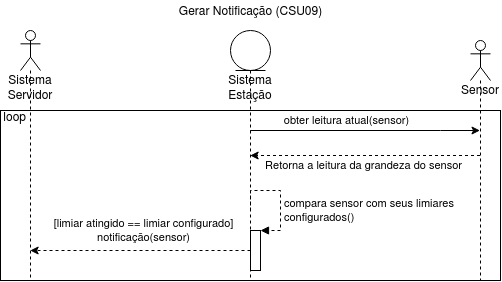

The diagram above was exported from draw.io. Its source (the exported page's mxGraphModel, read from the mxfile embedded in the PNG):
<mxGraphModel dx="684" dy="413" grid="1" gridSize="10" guides="1" tooltips="1" connect="1" arrows="1" fold="1" page="1" pageScale="1" pageWidth="827" pageHeight="1169" math="0" shadow="0">
  <root>
    <mxCell id="YUx9nklMN0EWK4Q_VyqX-0" />
    <mxCell id="YUx9nklMN0EWK4Q_VyqX-1" parent="YUx9nklMN0EWK4Q_VyqX-0" />
    <mxCell id="YUx9nklMN0EWK4Q_VyqX-2" value="&lt;a href=&quot;https://github.com/PJI29006-classroom/2020-01-estacao-metereologica-estacao-alexandre-andre-e-luiza/blob/master/doc/markdown/descricao-casos-de-uso/sistema-estacao/gerar-notificacao.md&quot;&gt;&lt;font color=&quot;#000000&quot;&gt;Gerar Notificação (CSU09)&lt;/font&gt;&lt;/a&gt;" style="text;html=1;align=center;verticalAlign=middle;resizable=0;points=[];autosize=1;" vertex="1" parent="YUx9nklMN0EWK4Q_VyqX-1">
      <mxGeometry x="290" y="30" width="160" height="20" as="geometry" />
    </mxCell>
    <mxCell id="VLaBqb8uek8R0g7DI4y1-2" style="edgeStyle=orthogonalEdgeStyle;rounded=0;orthogonalLoop=1;jettySize=auto;html=1;" edge="1" parent="YUx9nklMN0EWK4Q_VyqX-1" source="VLaBqb8uek8R0g7DI4y1-6" target="VLaBqb8uek8R0g7DI4y1-22">
      <mxGeometry relative="1" as="geometry">
        <Array as="points">
          <mxPoint x="560" y="160" />
          <mxPoint x="560" y="160" />
        </Array>
        <mxPoint x="594.5" y="170" as="targetPoint" />
      </mxGeometry>
    </mxCell>
    <mxCell id="VLaBqb8uek8R0g7DI4y1-3" value="obter leitura atual(sensor)" style="edgeLabel;html=1;align=center;verticalAlign=middle;resizable=0;points=[];" vertex="1" connectable="0" parent="VLaBqb8uek8R0g7DI4y1-2">
      <mxGeometry x="-0.4208" relative="1" as="geometry">
        <mxPoint x="29.5" y="-10" as="offset" />
      </mxGeometry>
    </mxCell>
    <mxCell id="VLaBqb8uek8R0g7DI4y1-6" value="&lt;div&gt;Sistema&lt;/div&gt;&lt;div&gt;Estação&lt;/div&gt;" style="shape=umlLifeline;participant=umlEntity;perimeter=lifelinePerimeter;whiteSpace=wrap;html=1;container=1;collapsible=0;recursiveResize=0;verticalAlign=top;spacingTop=36;outlineConnect=0;" vertex="1" parent="YUx9nklMN0EWK4Q_VyqX-1">
      <mxGeometry x="350" y="60" width="40" height="250" as="geometry" />
    </mxCell>
    <mxCell id="VLaBqb8uek8R0g7DI4y1-16" value="" style="html=1;points=[];perimeter=orthogonalPerimeter;" vertex="1" parent="VLaBqb8uek8R0g7DI4y1-6">
      <mxGeometry x="20" y="200" width="10" height="40" as="geometry" />
    </mxCell>
    <mxCell id="VLaBqb8uek8R0g7DI4y1-17" value="&lt;div&gt;compara sensor com seus limiares &lt;br&gt;&lt;/div&gt;&lt;div&gt;configurados()&lt;/div&gt;" style="edgeStyle=orthogonalEdgeStyle;html=1;align=left;spacingLeft=2;endArrow=block;rounded=0;entryX=1;entryY=0;dashed=1;" edge="1" target="VLaBqb8uek8R0g7DI4y1-16" parent="VLaBqb8uek8R0g7DI4y1-6">
      <mxGeometry x="0.2728" relative="1" as="geometry">
        <mxPoint x="20" y="180" as="sourcePoint" />
        <Array as="points">
          <mxPoint x="20" y="160" />
          <mxPoint x="50" y="160" />
          <mxPoint x="50" y="200" />
        </Array>
        <mxPoint as="offset" />
      </mxGeometry>
    </mxCell>
    <mxCell id="VLaBqb8uek8R0g7DI4y1-11" value="&lt;div&gt;Sistema Servidor&lt;br&gt;&lt;/div&gt;" style="shape=umlLifeline;participant=umlActor;perimeter=lifelinePerimeter;whiteSpace=wrap;html=1;container=1;collapsible=0;recursiveResize=0;verticalAlign=top;spacingTop=36;outlineConnect=0;" vertex="1" parent="YUx9nklMN0EWK4Q_VyqX-1">
      <mxGeometry x="140" y="60" width="20" height="250" as="geometry" />
    </mxCell>
    <mxCell id="VLaBqb8uek8R0g7DI4y1-12" style="edgeStyle=orthogonalEdgeStyle;rounded=0;orthogonalLoop=1;jettySize=auto;html=1;dashed=1;" edge="1" parent="YUx9nklMN0EWK4Q_VyqX-1" source="VLaBqb8uek8R0g7DI4y1-22" target="VLaBqb8uek8R0g7DI4y1-6">
      <mxGeometry relative="1" as="geometry">
        <Array as="points">
          <mxPoint x="540" y="185" />
          <mxPoint x="540" y="185" />
        </Array>
        <mxPoint x="594.5" y="190" as="sourcePoint" />
      </mxGeometry>
    </mxCell>
    <mxCell id="VLaBqb8uek8R0g7DI4y1-15" value="Retorna a leitura da grandeza do sensor" style="edgeLabel;html=1;align=center;verticalAlign=middle;resizable=0;points=[];" vertex="1" connectable="0" parent="VLaBqb8uek8R0g7DI4y1-12">
      <mxGeometry x="0.2784" y="3" relative="1" as="geometry">
        <mxPoint x="29.64" y="7.029999999999998" as="offset" />
      </mxGeometry>
    </mxCell>
    <mxCell id="VLaBqb8uek8R0g7DI4y1-19" style="edgeStyle=orthogonalEdgeStyle;rounded=0;orthogonalLoop=1;jettySize=auto;html=1;dashed=1;" edge="1" parent="YUx9nklMN0EWK4Q_VyqX-1" source="VLaBqb8uek8R0g7DI4y1-16" target="VLaBqb8uek8R0g7DI4y1-11">
      <mxGeometry relative="1" as="geometry">
        <Array as="points">
          <mxPoint x="190" y="280" />
          <mxPoint x="190" y="280" />
        </Array>
      </mxGeometry>
    </mxCell>
    <mxCell id="VLaBqb8uek8R0g7DI4y1-20" value="&lt;div&gt;[limiar atingido == limiar configurado]&lt;/div&gt;&lt;div&gt;notificação(sensor)&lt;br&gt;&lt;/div&gt;" style="edgeLabel;html=1;align=center;verticalAlign=middle;resizable=0;points=[];" vertex="1" connectable="0" parent="VLaBqb8uek8R0g7DI4y1-19">
      <mxGeometry x="0.3162" y="-1" relative="1" as="geometry">
        <mxPoint x="37.93" y="-19.03" as="offset" />
      </mxGeometry>
    </mxCell>
    <mxCell id="VLaBqb8uek8R0g7DI4y1-21" value="&amp;nbsp;loop" style="verticalAlign=top;align=left;overflow=fill;fontSize=12;fontFamily=Helvetica;html=1;fillColor=none;" vertex="1" parent="YUx9nklMN0EWK4Q_VyqX-1">
      <mxGeometry x="120" y="140" width="500" height="170" as="geometry" />
    </mxCell>
    <mxCell id="VLaBqb8uek8R0g7DI4y1-22" value="Sensor" style="shape=umlLifeline;participant=umlActor;perimeter=lifelinePerimeter;whiteSpace=wrap;html=1;container=1;collapsible=0;recursiveResize=0;verticalAlign=top;spacingTop=36;outlineConnect=0;fillColor=none;" vertex="1" parent="YUx9nklMN0EWK4Q_VyqX-1">
      <mxGeometry x="590" y="70" width="20" height="240" as="geometry" />
    </mxCell>
  </root>
</mxGraphModel>